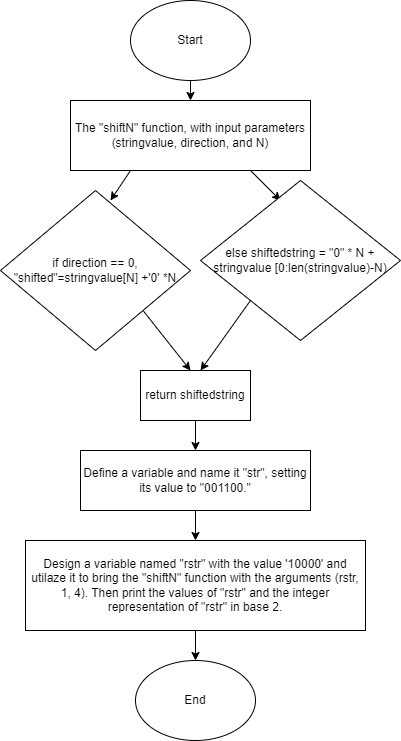

The diagram above was exported from draw.io. Its source (the exported page's mxGraphModel, read from the mxfile embedded in the PNG):
<mxGraphModel dx="1580" dy="427" grid="1" gridSize="10" guides="1" tooltips="1" connect="1" arrows="1" fold="1" page="1" pageScale="1" pageWidth="850" pageHeight="1100" math="0" shadow="0">
  <root>
    <mxCell id="0" />
    <mxCell id="1" parent="0" />
    <mxCell id="3" style="edgeStyle=none;html=1;" edge="1" parent="1" source="2" target="4">
      <mxGeometry relative="1" as="geometry">
        <mxPoint x="150" y="150" as="targetPoint" />
      </mxGeometry>
    </mxCell>
    <mxCell id="2" value="Start" style="ellipse;whiteSpace=wrap;html=1;" vertex="1" parent="1">
      <mxGeometry x="90" y="40" width="120" height="80" as="geometry" />
    </mxCell>
    <mxCell id="7" style="edgeStyle=none;html=1;exitX=0.25;exitY=1;exitDx=0;exitDy=0;" edge="1" parent="1" source="4">
      <mxGeometry relative="1" as="geometry">
        <mxPoint x="70" y="240" as="targetPoint" />
      </mxGeometry>
    </mxCell>
    <mxCell id="8" style="edgeStyle=none;html=1;exitX=0.75;exitY=1;exitDx=0;exitDy=0;" edge="1" parent="1" source="4">
      <mxGeometry relative="1" as="geometry">
        <mxPoint x="240" y="240" as="targetPoint" />
      </mxGeometry>
    </mxCell>
    <mxCell id="4" value="The &quot;shiftN&quot; function, with input parameters (stringvalue, direction, and N)" style="rounded=0;whiteSpace=wrap;html=1;" vertex="1" parent="1">
      <mxGeometry x="30" y="140" width="240" height="70" as="geometry" />
    </mxCell>
    <mxCell id="13" style="edgeStyle=none;html=1;exitX=1;exitY=1;exitDx=0;exitDy=0;" edge="1" parent="1" source="9">
      <mxGeometry relative="1" as="geometry">
        <mxPoint x="150" y="410" as="targetPoint" />
      </mxGeometry>
    </mxCell>
    <mxCell id="9" value="if direction == 0, &quot;shifted&quot;=stringvalue[N] +'0' *N" style="rhombus;whiteSpace=wrap;html=1;" vertex="1" parent="1">
      <mxGeometry x="-40" y="230" width="190" height="160" as="geometry" />
    </mxCell>
    <mxCell id="12" style="edgeStyle=none;html=1;exitX=0;exitY=1;exitDx=0;exitDy=0;" edge="1" parent="1" source="10">
      <mxGeometry relative="1" as="geometry">
        <mxPoint x="160" y="410" as="targetPoint" />
      </mxGeometry>
    </mxCell>
    <mxCell id="10" value="else shiftedstring = &quot;0&quot; * N + stringvalue [0:len(stringvalue)-N)" style="rhombus;whiteSpace=wrap;html=1;" vertex="1" parent="1">
      <mxGeometry x="160" y="220" width="200" height="160" as="geometry" />
    </mxCell>
    <mxCell id="15" style="edgeStyle=none;html=1;" edge="1" parent="1" source="14">
      <mxGeometry relative="1" as="geometry">
        <mxPoint x="155" y="490" as="targetPoint" />
      </mxGeometry>
    </mxCell>
    <mxCell id="14" value="return shiftedstring" style="rounded=0;whiteSpace=wrap;html=1;" vertex="1" parent="1">
      <mxGeometry x="100" y="410" width="110" height="50" as="geometry" />
    </mxCell>
    <mxCell id="18" style="edgeStyle=none;html=1;" edge="1" parent="1" source="16" target="19">
      <mxGeometry relative="1" as="geometry">
        <mxPoint x="155" y="580" as="targetPoint" />
      </mxGeometry>
    </mxCell>
    <mxCell id="16" value="Define a variable and name it &quot;str&quot;, setting its value to &quot;001100.&quot;" style="rounded=0;whiteSpace=wrap;html=1;" vertex="1" parent="1">
      <mxGeometry x="40" y="490" width="230" height="60" as="geometry" />
    </mxCell>
    <mxCell id="20" style="edgeStyle=none;html=1;" edge="1" parent="1" source="19" target="21">
      <mxGeometry relative="1" as="geometry">
        <mxPoint x="155" y="700" as="targetPoint" />
      </mxGeometry>
    </mxCell>
    <mxCell id="19" value="Design a variable named &quot;rstr&quot; with the value '10000' and utilaze it to bring the &quot;shiftN&quot; function with the arguments (rstr, 1, 4). Then print the values of &quot;rstr&quot; and the integer representation of &quot;rstr&quot; in base 2." style="rounded=0;whiteSpace=wrap;html=1;" vertex="1" parent="1">
      <mxGeometry x="-15" y="580" width="340" height="90" as="geometry" />
    </mxCell>
    <mxCell id="21" value="End" style="ellipse;whiteSpace=wrap;html=1;" vertex="1" parent="1">
      <mxGeometry x="95" y="700" width="120" height="80" as="geometry" />
    </mxCell>
  </root>
</mxGraphModel>